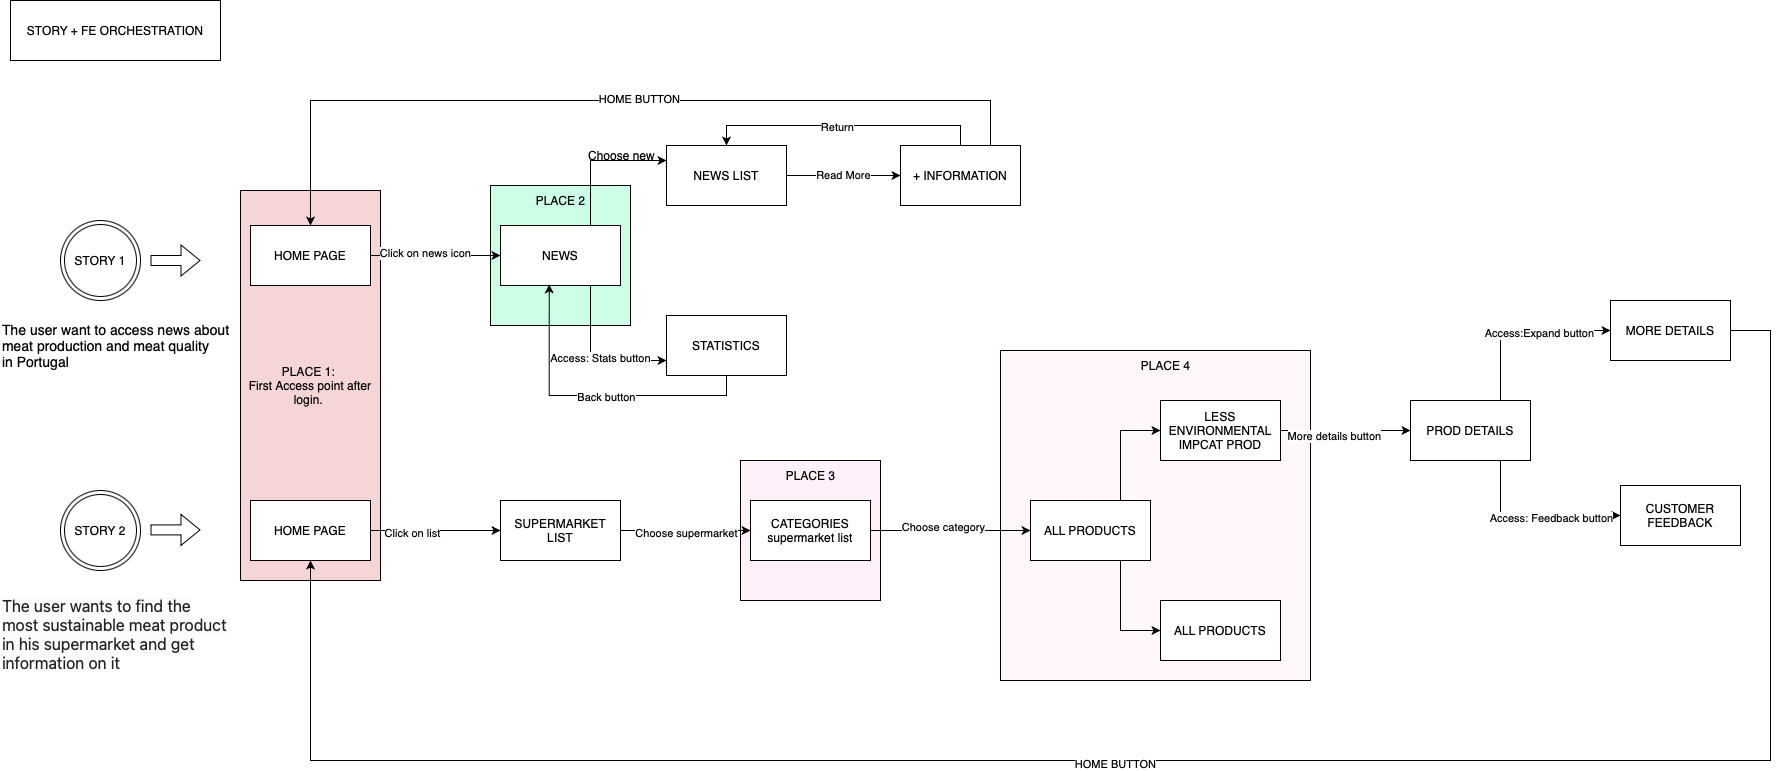

The diagram above was exported from draw.io. Its source (the exported page's mxGraphModel, read from the mxfile embedded in the PNG):
<mxGraphModel dx="1810" dy="990" grid="1" gridSize="10" guides="1" tooltips="1" connect="1" arrows="1" fold="1" page="1" pageScale="1" pageWidth="827" pageHeight="1169" math="0" shadow="0">
  <root>
    <mxCell id="0" />
    <mxCell id="1" parent="0" />
    <mxCell id="OK2ciWBEZwMYy6PEidgr-59" value="" style="rounded=0;whiteSpace=wrap;html=1;fillColor=#FFF7F8;" vertex="1" parent="1">
      <mxGeometry x="1050" y="420" width="310" height="330" as="geometry" />
    </mxCell>
    <mxCell id="OK2ciWBEZwMYy6PEidgr-48" value="" style="rounded=0;whiteSpace=wrap;html=1;fillColor=#FFF0FA;" vertex="1" parent="1">
      <mxGeometry x="790" y="530" width="140" height="140" as="geometry" />
    </mxCell>
    <mxCell id="OK2ciWBEZwMYy6PEidgr-27" value="" style="rounded=0;whiteSpace=wrap;html=1;fillColor=#CCFFE6;" vertex="1" parent="1">
      <mxGeometry x="540" y="255" width="140" height="140" as="geometry" />
    </mxCell>
    <mxCell id="OK2ciWBEZwMYy6PEidgr-15" value="PLACE 1:&amp;nbsp;&lt;div&gt;First Access point after login.&amp;nbsp;&lt;/div&gt;" style="rounded=0;whiteSpace=wrap;html=1;fillColor=#F5D5D5;" vertex="1" parent="1">
      <mxGeometry x="290" y="260" width="140" height="390" as="geometry" />
    </mxCell>
    <mxCell id="OK2ciWBEZwMYy6PEidgr-2" value="STORY 1" style="ellipse;shape=doubleEllipse;whiteSpace=wrap;html=1;aspect=fixed;" vertex="1" parent="1">
      <mxGeometry x="110" y="290" width="80" height="80" as="geometry" />
    </mxCell>
    <mxCell id="OK2ciWBEZwMYy6PEidgr-3" value="STORY 2" style="ellipse;shape=doubleEllipse;whiteSpace=wrap;html=1;aspect=fixed;" vertex="1" parent="1">
      <mxGeometry x="110" y="560" width="80" height="80" as="geometry" />
    </mxCell>
    <mxCell id="OK2ciWBEZwMYy6PEidgr-4" value="" style="shape=flexArrow;endArrow=classic;html=1;rounded=0;" edge="1" parent="1">
      <mxGeometry width="50" height="50" relative="1" as="geometry">
        <mxPoint x="200" y="330" as="sourcePoint" />
        <mxPoint x="250" y="330" as="targetPoint" />
      </mxGeometry>
    </mxCell>
    <mxCell id="OK2ciWBEZwMYy6PEidgr-30" style="edgeStyle=orthogonalEdgeStyle;rounded=0;orthogonalLoop=1;jettySize=auto;html=1;exitX=0.75;exitY=0;exitDx=0;exitDy=0;entryX=0;entryY=0.25;entryDx=0;entryDy=0;" edge="1" parent="1" source="OK2ciWBEZwMYy6PEidgr-6" target="OK2ciWBEZwMYy6PEidgr-9">
      <mxGeometry relative="1" as="geometry" />
    </mxCell>
    <mxCell id="OK2ciWBEZwMYy6PEidgr-31" style="edgeStyle=orthogonalEdgeStyle;rounded=0;orthogonalLoop=1;jettySize=auto;html=1;exitX=0.75;exitY=1;exitDx=0;exitDy=0;entryX=0;entryY=0.75;entryDx=0;entryDy=0;" edge="1" parent="1" source="OK2ciWBEZwMYy6PEidgr-6" target="OK2ciWBEZwMYy6PEidgr-10">
      <mxGeometry relative="1" as="geometry" />
    </mxCell>
    <mxCell id="OK2ciWBEZwMYy6PEidgr-35" value="Access: Stats button" style="edgeLabel;html=1;align=center;verticalAlign=middle;resizable=0;points=[];" vertex="1" connectable="0" parent="OK2ciWBEZwMYy6PEidgr-31">
      <mxGeometry x="0.1163" y="3" relative="1" as="geometry">
        <mxPoint as="offset" />
      </mxGeometry>
    </mxCell>
    <mxCell id="OK2ciWBEZwMYy6PEidgr-6" value="NEWS" style="rounded=0;whiteSpace=wrap;html=1;" vertex="1" parent="1">
      <mxGeometry x="550" y="295" width="120" height="60" as="geometry" />
    </mxCell>
    <mxCell id="OK2ciWBEZwMYy6PEidgr-23" value="Read More" style="edgeStyle=orthogonalEdgeStyle;rounded=0;orthogonalLoop=1;jettySize=auto;html=1;exitX=1;exitY=0.5;exitDx=0;exitDy=0;entryX=0;entryY=0.5;entryDx=0;entryDy=0;" edge="1" parent="1" source="OK2ciWBEZwMYy6PEidgr-9" target="OK2ciWBEZwMYy6PEidgr-22">
      <mxGeometry relative="1" as="geometry" />
    </mxCell>
    <mxCell id="OK2ciWBEZwMYy6PEidgr-9" value="NEWS LIST" style="rounded=0;whiteSpace=wrap;html=1;" vertex="1" parent="1">
      <mxGeometry x="716" y="215" width="120" height="60" as="geometry" />
    </mxCell>
    <mxCell id="OK2ciWBEZwMYy6PEidgr-10" value="STATISTICS" style="rounded=0;whiteSpace=wrap;html=1;" vertex="1" parent="1">
      <mxGeometry x="716" y="385" width="120" height="60" as="geometry" />
    </mxCell>
    <mxCell id="OK2ciWBEZwMYy6PEidgr-16" style="edgeStyle=orthogonalEdgeStyle;rounded=0;orthogonalLoop=1;jettySize=auto;html=1;exitX=1;exitY=0.5;exitDx=0;exitDy=0;" edge="1" parent="1" source="OK2ciWBEZwMYy6PEidgr-11" target="OK2ciWBEZwMYy6PEidgr-6">
      <mxGeometry relative="1" as="geometry" />
    </mxCell>
    <mxCell id="OK2ciWBEZwMYy6PEidgr-21" value="Click on news icon" style="edgeLabel;html=1;align=center;verticalAlign=middle;resizable=0;points=[];" vertex="1" connectable="0" parent="OK2ciWBEZwMYy6PEidgr-16">
      <mxGeometry x="-0.188" y="3" relative="1" as="geometry">
        <mxPoint x="1" as="offset" />
      </mxGeometry>
    </mxCell>
    <mxCell id="OK2ciWBEZwMYy6PEidgr-11" value="HOME PAGE" style="rounded=0;whiteSpace=wrap;html=1;" vertex="1" parent="1">
      <mxGeometry x="300" y="295" width="120" height="60" as="geometry" />
    </mxCell>
    <mxCell id="OK2ciWBEZwMYy6PEidgr-39" style="edgeStyle=orthogonalEdgeStyle;rounded=0;orthogonalLoop=1;jettySize=auto;html=1;exitX=1;exitY=0.5;exitDx=0;exitDy=0;entryX=0;entryY=0.5;entryDx=0;entryDy=0;" edge="1" parent="1" source="OK2ciWBEZwMYy6PEidgr-12" target="OK2ciWBEZwMYy6PEidgr-38">
      <mxGeometry relative="1" as="geometry" />
    </mxCell>
    <mxCell id="OK2ciWBEZwMYy6PEidgr-40" value="Click on list" style="edgeLabel;html=1;align=center;verticalAlign=middle;resizable=0;points=[];" vertex="1" connectable="0" parent="OK2ciWBEZwMYy6PEidgr-39">
      <mxGeometry x="-0.3689" y="-2" relative="1" as="geometry">
        <mxPoint as="offset" />
      </mxGeometry>
    </mxCell>
    <mxCell id="OK2ciWBEZwMYy6PEidgr-12" value="HOME PAGE" style="rounded=0;whiteSpace=wrap;html=1;" vertex="1" parent="1">
      <mxGeometry x="300" y="570" width="120" height="60" as="geometry" />
    </mxCell>
    <mxCell id="OK2ciWBEZwMYy6PEidgr-13" value="" style="shape=flexArrow;endArrow=classic;html=1;rounded=0;" edge="1" parent="1">
      <mxGeometry width="50" height="50" relative="1" as="geometry">
        <mxPoint x="200" y="599.4100000000001" as="sourcePoint" />
        <mxPoint x="250" y="599.4100000000001" as="targetPoint" />
      </mxGeometry>
    </mxCell>
    <mxCell id="OK2ciWBEZwMYy6PEidgr-24" style="edgeStyle=orthogonalEdgeStyle;rounded=0;orthogonalLoop=1;jettySize=auto;html=1;exitX=0.5;exitY=0;exitDx=0;exitDy=0;entryX=0.5;entryY=0;entryDx=0;entryDy=0;" edge="1" parent="1" source="OK2ciWBEZwMYy6PEidgr-22" target="OK2ciWBEZwMYy6PEidgr-9">
      <mxGeometry relative="1" as="geometry" />
    </mxCell>
    <mxCell id="OK2ciWBEZwMYy6PEidgr-34" value="Return" style="edgeLabel;html=1;align=center;verticalAlign=middle;resizable=0;points=[];" vertex="1" connectable="0" parent="OK2ciWBEZwMYy6PEidgr-24">
      <mxGeometry x="0.0512" y="1" relative="1" as="geometry">
        <mxPoint as="offset" />
      </mxGeometry>
    </mxCell>
    <mxCell id="OK2ciWBEZwMYy6PEidgr-82" style="edgeStyle=orthogonalEdgeStyle;rounded=0;orthogonalLoop=1;jettySize=auto;html=1;exitX=0.75;exitY=0;exitDx=0;exitDy=0;entryX=0.5;entryY=0;entryDx=0;entryDy=0;" edge="1" parent="1" source="OK2ciWBEZwMYy6PEidgr-22" target="OK2ciWBEZwMYy6PEidgr-11">
      <mxGeometry relative="1" as="geometry">
        <Array as="points">
          <mxPoint x="1040" y="170" />
          <mxPoint x="360" y="170" />
        </Array>
      </mxGeometry>
    </mxCell>
    <mxCell id="OK2ciWBEZwMYy6PEidgr-83" value="HOME BUTTON" style="edgeLabel;html=1;align=center;verticalAlign=middle;resizable=0;points=[];" vertex="1" connectable="0" parent="OK2ciWBEZwMYy6PEidgr-82">
      <mxGeometry x="-0.0681" y="-2" relative="1" as="geometry">
        <mxPoint x="-1" as="offset" />
      </mxGeometry>
    </mxCell>
    <mxCell id="OK2ciWBEZwMYy6PEidgr-22" value="+ INFORMATION" style="rounded=0;whiteSpace=wrap;html=1;" vertex="1" parent="1">
      <mxGeometry x="950" y="215" width="120" height="60" as="geometry" />
    </mxCell>
    <mxCell id="OK2ciWBEZwMYy6PEidgr-28" value="PLACE 2" style="text;html=1;align=center;verticalAlign=middle;resizable=0;points=[];autosize=1;strokeColor=none;fillColor=none;" vertex="1" parent="1">
      <mxGeometry x="575" y="255" width="70" height="30" as="geometry" />
    </mxCell>
    <mxCell id="OK2ciWBEZwMYy6PEidgr-32" value="Choose new" style="text;html=1;align=center;verticalAlign=middle;resizable=0;points=[];autosize=1;strokeColor=none;fillColor=none;" vertex="1" parent="1">
      <mxGeometry x="626" y="210" width="90" height="30" as="geometry" />
    </mxCell>
    <mxCell id="OK2ciWBEZwMYy6PEidgr-36" style="edgeStyle=orthogonalEdgeStyle;rounded=0;orthogonalLoop=1;jettySize=auto;html=1;exitX=0.5;exitY=1;exitDx=0;exitDy=0;entryX=0.406;entryY=0.981;entryDx=0;entryDy=0;entryPerimeter=0;" edge="1" parent="1" source="OK2ciWBEZwMYy6PEidgr-10" target="OK2ciWBEZwMYy6PEidgr-6">
      <mxGeometry relative="1" as="geometry" />
    </mxCell>
    <mxCell id="OK2ciWBEZwMYy6PEidgr-37" value="Back button" style="edgeLabel;html=1;align=center;verticalAlign=middle;resizable=0;points=[];" vertex="1" connectable="0" parent="OK2ciWBEZwMYy6PEidgr-36">
      <mxGeometry x="-0.0865" y="1" relative="1" as="geometry">
        <mxPoint as="offset" />
      </mxGeometry>
    </mxCell>
    <mxCell id="OK2ciWBEZwMYy6PEidgr-45" style="edgeStyle=orthogonalEdgeStyle;rounded=0;orthogonalLoop=1;jettySize=auto;html=1;exitX=1;exitY=0.5;exitDx=0;exitDy=0;" edge="1" parent="1" source="OK2ciWBEZwMYy6PEidgr-38" target="OK2ciWBEZwMYy6PEidgr-41">
      <mxGeometry relative="1" as="geometry" />
    </mxCell>
    <mxCell id="OK2ciWBEZwMYy6PEidgr-46" value="Choose supermarket" style="edgeLabel;html=1;align=center;verticalAlign=middle;resizable=0;points=[];" vertex="1" connectable="0" parent="OK2ciWBEZwMYy6PEidgr-45">
      <mxGeometry x="0.0003" y="-2" relative="1" as="geometry">
        <mxPoint as="offset" />
      </mxGeometry>
    </mxCell>
    <mxCell id="OK2ciWBEZwMYy6PEidgr-38" value="SUPERMARKET LIST" style="rounded=0;whiteSpace=wrap;html=1;" vertex="1" parent="1">
      <mxGeometry x="550" y="570" width="120" height="60" as="geometry" />
    </mxCell>
    <mxCell id="OK2ciWBEZwMYy6PEidgr-51" style="edgeStyle=orthogonalEdgeStyle;rounded=0;orthogonalLoop=1;jettySize=auto;html=1;exitX=1;exitY=0.5;exitDx=0;exitDy=0;entryX=0;entryY=0.5;entryDx=0;entryDy=0;" edge="1" parent="1" source="OK2ciWBEZwMYy6PEidgr-41" target="OK2ciWBEZwMYy6PEidgr-50">
      <mxGeometry relative="1" as="geometry" />
    </mxCell>
    <mxCell id="OK2ciWBEZwMYy6PEidgr-52" value="Choose category" style="edgeLabel;html=1;align=center;verticalAlign=middle;resizable=0;points=[];" vertex="1" connectable="0" parent="OK2ciWBEZwMYy6PEidgr-51">
      <mxGeometry x="-0.0945" y="4" relative="1" as="geometry">
        <mxPoint as="offset" />
      </mxGeometry>
    </mxCell>
    <mxCell id="OK2ciWBEZwMYy6PEidgr-41" value="CATEGORIES&lt;div&gt;supermarket list&lt;/div&gt;" style="rounded=0;whiteSpace=wrap;html=1;" vertex="1" parent="1">
      <mxGeometry x="800" y="570" width="120" height="60" as="geometry" />
    </mxCell>
    <mxCell id="OK2ciWBEZwMYy6PEidgr-49" value="PLACE 3" style="text;html=1;align=center;verticalAlign=middle;resizable=0;points=[];autosize=1;strokeColor=none;fillColor=none;" vertex="1" parent="1">
      <mxGeometry x="825" y="530" width="70" height="30" as="geometry" />
    </mxCell>
    <mxCell id="OK2ciWBEZwMYy6PEidgr-57" style="edgeStyle=orthogonalEdgeStyle;rounded=0;orthogonalLoop=1;jettySize=auto;html=1;exitX=0.75;exitY=0;exitDx=0;exitDy=0;entryX=0;entryY=0.5;entryDx=0;entryDy=0;" edge="1" parent="1" source="OK2ciWBEZwMYy6PEidgr-50" target="OK2ciWBEZwMYy6PEidgr-55">
      <mxGeometry relative="1" as="geometry" />
    </mxCell>
    <mxCell id="OK2ciWBEZwMYy6PEidgr-69" value="&lt;div&gt;&lt;br&gt;&lt;/div&gt;&lt;div&gt;&lt;br&gt;&lt;/div&gt;" style="edgeLabel;html=1;align=center;verticalAlign=middle;resizable=0;points=[];" vertex="1" connectable="0" parent="OK2ciWBEZwMYy6PEidgr-57">
      <mxGeometry x="-0.3845" y="3" relative="1" as="geometry">
        <mxPoint as="offset" />
      </mxGeometry>
    </mxCell>
    <mxCell id="OK2ciWBEZwMYy6PEidgr-58" style="edgeStyle=orthogonalEdgeStyle;rounded=0;orthogonalLoop=1;jettySize=auto;html=1;exitX=0.75;exitY=1;exitDx=0;exitDy=0;entryX=0;entryY=0.5;entryDx=0;entryDy=0;" edge="1" parent="1" source="OK2ciWBEZwMYy6PEidgr-50" target="OK2ciWBEZwMYy6PEidgr-56">
      <mxGeometry relative="1" as="geometry" />
    </mxCell>
    <mxCell id="OK2ciWBEZwMYy6PEidgr-50" value="ALL PRODUCTS" style="rounded=0;whiteSpace=wrap;html=1;" vertex="1" parent="1">
      <mxGeometry x="1080" y="570" width="120" height="60" as="geometry" />
    </mxCell>
    <mxCell id="OK2ciWBEZwMYy6PEidgr-53" style="edgeStyle=orthogonalEdgeStyle;rounded=0;orthogonalLoop=1;jettySize=auto;html=1;exitX=0.5;exitY=1;exitDx=0;exitDy=0;" edge="1" parent="1" source="OK2ciWBEZwMYy6PEidgr-50" target="OK2ciWBEZwMYy6PEidgr-50">
      <mxGeometry relative="1" as="geometry" />
    </mxCell>
    <mxCell id="OK2ciWBEZwMYy6PEidgr-62" style="edgeStyle=orthogonalEdgeStyle;rounded=0;orthogonalLoop=1;jettySize=auto;html=1;exitX=1;exitY=0.5;exitDx=0;exitDy=0;entryX=0;entryY=0.5;entryDx=0;entryDy=0;" edge="1" parent="1" source="OK2ciWBEZwMYy6PEidgr-55" target="OK2ciWBEZwMYy6PEidgr-61">
      <mxGeometry relative="1" as="geometry" />
    </mxCell>
    <mxCell id="OK2ciWBEZwMYy6PEidgr-70" value="More details button" style="edgeLabel;html=1;align=center;verticalAlign=middle;resizable=0;points=[];" vertex="1" connectable="0" parent="OK2ciWBEZwMYy6PEidgr-62">
      <mxGeometry x="-0.1877" y="-5" relative="1" as="geometry">
        <mxPoint as="offset" />
      </mxGeometry>
    </mxCell>
    <mxCell id="OK2ciWBEZwMYy6PEidgr-55" value="LESS ENVIRONMENTAL IMPCAT PROD" style="rounded=0;whiteSpace=wrap;html=1;" vertex="1" parent="1">
      <mxGeometry x="1210" y="470" width="120" height="60" as="geometry" />
    </mxCell>
    <mxCell id="OK2ciWBEZwMYy6PEidgr-56" value="ALL PRODUCTS" style="rounded=0;whiteSpace=wrap;html=1;" vertex="1" parent="1">
      <mxGeometry x="1210" y="670" width="120" height="60" as="geometry" />
    </mxCell>
    <mxCell id="OK2ciWBEZwMYy6PEidgr-60" value="PLACE 4" style="text;html=1;align=center;verticalAlign=middle;resizable=0;points=[];autosize=1;strokeColor=none;fillColor=none;" vertex="1" parent="1">
      <mxGeometry x="1180" y="420" width="70" height="30" as="geometry" />
    </mxCell>
    <mxCell id="OK2ciWBEZwMYy6PEidgr-65" style="edgeStyle=orthogonalEdgeStyle;rounded=0;orthogonalLoop=1;jettySize=auto;html=1;exitX=0.75;exitY=0;exitDx=0;exitDy=0;entryX=0;entryY=0.5;entryDx=0;entryDy=0;" edge="1" parent="1" source="OK2ciWBEZwMYy6PEidgr-61" target="OK2ciWBEZwMYy6PEidgr-63">
      <mxGeometry relative="1" as="geometry" />
    </mxCell>
    <mxCell id="OK2ciWBEZwMYy6PEidgr-66" value="Access:Expand button" style="edgeLabel;html=1;align=center;verticalAlign=middle;resizable=0;points=[];" vertex="1" connectable="0" parent="OK2ciWBEZwMYy6PEidgr-65">
      <mxGeometry x="0.2003" y="-2" relative="1" as="geometry">
        <mxPoint as="offset" />
      </mxGeometry>
    </mxCell>
    <mxCell id="OK2ciWBEZwMYy6PEidgr-67" style="edgeStyle=orthogonalEdgeStyle;rounded=0;orthogonalLoop=1;jettySize=auto;html=1;exitX=0.75;exitY=1;exitDx=0;exitDy=0;entryX=0;entryY=0.5;entryDx=0;entryDy=0;" edge="1" parent="1" source="OK2ciWBEZwMYy6PEidgr-61" target="OK2ciWBEZwMYy6PEidgr-64">
      <mxGeometry relative="1" as="geometry" />
    </mxCell>
    <mxCell id="OK2ciWBEZwMYy6PEidgr-68" value="Access: Feedback button" style="edgeLabel;html=1;align=center;verticalAlign=middle;resizable=0;points=[];" vertex="1" connectable="0" parent="OK2ciWBEZwMYy6PEidgr-67">
      <mxGeometry x="0.2041" y="-2" relative="1" as="geometry">
        <mxPoint as="offset" />
      </mxGeometry>
    </mxCell>
    <mxCell id="OK2ciWBEZwMYy6PEidgr-61" value="PROD DETAILS" style="rounded=0;whiteSpace=wrap;html=1;" vertex="1" parent="1">
      <mxGeometry x="1460" y="470" width="120" height="60" as="geometry" />
    </mxCell>
    <mxCell id="OK2ciWBEZwMYy6PEidgr-75" style="edgeStyle=orthogonalEdgeStyle;rounded=0;orthogonalLoop=1;jettySize=auto;html=1;exitX=1;exitY=0.5;exitDx=0;exitDy=0;entryX=0.5;entryY=1;entryDx=0;entryDy=0;" edge="1" parent="1" source="OK2ciWBEZwMYy6PEidgr-63" target="OK2ciWBEZwMYy6PEidgr-12">
      <mxGeometry relative="1" as="geometry">
        <Array as="points">
          <mxPoint x="1820" y="400" />
          <mxPoint x="1820" y="830" />
          <mxPoint x="360" y="830" />
        </Array>
      </mxGeometry>
    </mxCell>
    <mxCell id="OK2ciWBEZwMYy6PEidgr-76" value="HOME BUTTON" style="edgeLabel;html=1;align=center;verticalAlign=middle;resizable=0;points=[];" vertex="1" connectable="0" parent="OK2ciWBEZwMYy6PEidgr-75">
      <mxGeometry x="0.0569" y="3" relative="1" as="geometry">
        <mxPoint as="offset" />
      </mxGeometry>
    </mxCell>
    <mxCell id="OK2ciWBEZwMYy6PEidgr-63" value="MORE DETAILS" style="rounded=0;whiteSpace=wrap;html=1;" vertex="1" parent="1">
      <mxGeometry x="1660" y="370" width="120" height="60" as="geometry" />
    </mxCell>
    <mxCell id="OK2ciWBEZwMYy6PEidgr-64" value="CUSTOMER FEEDBACK" style="rounded=0;whiteSpace=wrap;html=1;" vertex="1" parent="1">
      <mxGeometry x="1670" y="555" width="120" height="60" as="geometry" />
    </mxCell>
    <mxCell id="OK2ciWBEZwMYy6PEidgr-77" value="&lt;span style=&quot;caret-color: rgb(31, 35, 40); color: rgb(31, 35, 40); font-family: -apple-system, BlinkMacSystemFont, &amp;quot;Segoe UI&amp;quot;, &amp;quot;Noto Sans&amp;quot;, Helvetica, Arial, sans-serif, &amp;quot;Apple Color Emoji&amp;quot;, &amp;quot;Segoe UI Emoji&amp;quot;; font-size: 16px; font-style: normal; font-variant-caps: normal; font-weight: 400; letter-spacing: normal; orphans: auto; text-align: left; text-indent: 0px; text-transform: none; white-space: normal; widows: auto; word-spacing: 0px; -webkit-text-size-adjust: auto; -webkit-text-stroke-width: 0px; background-color: rgb(251, 251, 251); text-decoration: none; display: inline !important; float: none;&quot;&gt;The user wants to find the most sustainable meat product in his supermarket and get information on it&lt;/span&gt;" style="text;whiteSpace=wrap;html=1;" vertex="1" parent="1">
      <mxGeometry x="50" y="660" width="230" height="60" as="geometry" />
    </mxCell>
    <mxCell id="OK2ciWBEZwMYy6PEidgr-78" style="edgeStyle=orthogonalEdgeStyle;rounded=0;orthogonalLoop=1;jettySize=auto;html=1;exitX=0.5;exitY=1;exitDx=0;exitDy=0;" edge="1" parent="1">
      <mxGeometry relative="1" as="geometry">
        <mxPoint x="140" y="430" as="sourcePoint" />
        <mxPoint x="140" y="430" as="targetPoint" />
      </mxGeometry>
    </mxCell>
    <mxCell id="OK2ciWBEZwMYy6PEidgr-80" value="&lt;div style=&quot;font-size: 12.000001px; white-space: nowrap;&quot;&gt;&lt;span style=&quot;font-size: 14px;&quot;&gt;The user want to access news about&lt;/span&gt;&lt;/div&gt;&lt;div style=&quot;font-size: 12.000001px; white-space: nowrap;&quot;&gt;&lt;span style=&quot;font-size: 14px;&quot;&gt;meat production&amp;nbsp;&lt;/span&gt;&lt;span style=&quot;font-size: 14px;&quot;&gt;and meat quality&amp;nbsp;&lt;/span&gt;&lt;/div&gt;&lt;div style=&quot;font-size: 12.000001px; white-space: nowrap;&quot;&gt;&lt;span style=&quot;font-size: 14px;&quot;&gt;in Portugal&lt;/span&gt;&lt;/div&gt;" style="text;whiteSpace=wrap;html=1;" vertex="1" parent="1">
      <mxGeometry x="50" y="385" width="230" height="60" as="geometry" />
    </mxCell>
    <mxCell id="OK2ciWBEZwMYy6PEidgr-84" value="STORY + FE ORCHESTRATION" style="whiteSpace=wrap;html=1;" vertex="1" parent="1">
      <mxGeometry x="60" y="70" width="210" height="60" as="geometry" />
    </mxCell>
  </root>
</mxGraphModel>